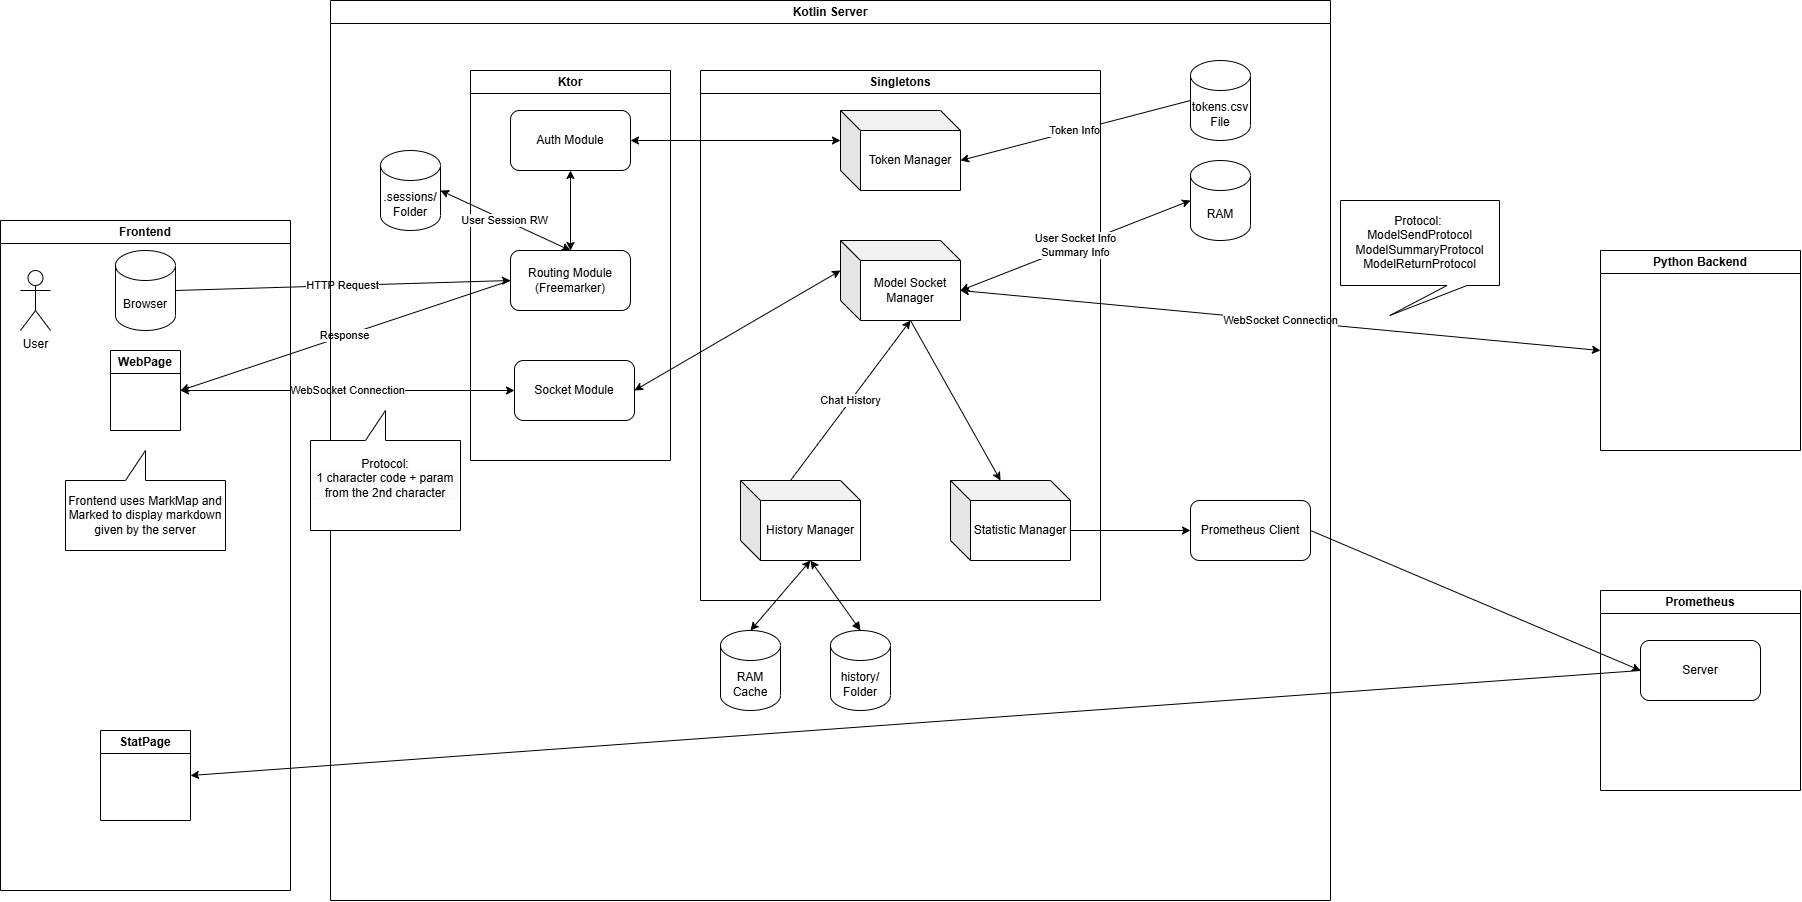

The diagram above was exported from draw.io. Its source (the exported page's mxGraphModel, read from the mxfile embedded in the PNG):
<mxGraphModel dx="2736" dy="2118" grid="1" gridSize="10" guides="1" tooltips="1" connect="1" arrows="1" fold="1" page="1" pageScale="1" pageWidth="827" pageHeight="1169" background="#ffffff" math="0" shadow="0">
  <root>
    <mxCell id="0" />
    <mxCell id="1" parent="0" />
    <mxCell id="2OOfpSBLM7f3wfFcpzMz-27" value="Response" style="edgeStyle=none;rounded=0;orthogonalLoop=1;jettySize=auto;html=1;exitX=0;exitY=0.5;exitDx=0;exitDy=0;entryX=1;entryY=0.5;entryDx=0;entryDy=0;" parent="1" source="2OOfpSBLM7f3wfFcpzMz-18" target="2OOfpSBLM7f3wfFcpzMz-26" edge="1">
      <mxGeometry relative="1" as="geometry" />
    </mxCell>
    <mxCell id="2OOfpSBLM7f3wfFcpzMz-24" value="HTTP Request" style="edgeStyle=none;rounded=0;orthogonalLoop=1;jettySize=auto;html=1;exitX=1;exitY=0.5;exitDx=0;exitDy=0;exitPerimeter=0;entryX=0;entryY=0.5;entryDx=0;entryDy=0;" parent="1" source="2OOfpSBLM7f3wfFcpzMz-23" target="2OOfpSBLM7f3wfFcpzMz-18" edge="1">
      <mxGeometry relative="1" as="geometry" />
    </mxCell>
    <mxCell id="2OOfpSBLM7f3wfFcpzMz-29" value="WebSocket Connection" style="edgeStyle=none;rounded=0;orthogonalLoop=1;jettySize=auto;html=1;exitX=1;exitY=0.5;exitDx=0;exitDy=0;entryX=0;entryY=0.5;entryDx=0;entryDy=0;startArrow=classic;startFill=1;" parent="1" source="2OOfpSBLM7f3wfFcpzMz-26" target="2OOfpSBLM7f3wfFcpzMz-28" edge="1">
      <mxGeometry relative="1" as="geometry" />
    </mxCell>
    <mxCell id="2OOfpSBLM7f3wfFcpzMz-65" value="WebSocket Connection" style="edgeStyle=none;rounded=0;orthogonalLoop=1;jettySize=auto;html=1;exitX=0;exitY=0;exitDx=120;exitDy=50;exitPerimeter=0;entryX=0;entryY=0.5;entryDx=0;entryDy=0;startArrow=classic;startFill=1;" parent="1" source="2OOfpSBLM7f3wfFcpzMz-32" target="2OOfpSBLM7f3wfFcpzMz-64" edge="1">
      <mxGeometry relative="1" as="geometry" />
    </mxCell>
    <mxCell id="2OOfpSBLM7f3wfFcpzMz-60" style="edgeStyle=none;rounded=0;orthogonalLoop=1;jettySize=auto;html=1;exitX=1;exitY=0.5;exitDx=0;exitDy=0;entryX=0;entryY=0.5;entryDx=0;entryDy=0;" parent="1" source="2OOfpSBLM7f3wfFcpzMz-57" target="2OOfpSBLM7f3wfFcpzMz-59" edge="1">
      <mxGeometry relative="1" as="geometry" />
    </mxCell>
    <mxCell id="2OOfpSBLM7f3wfFcpzMz-68" style="edgeStyle=none;rounded=0;orthogonalLoop=1;jettySize=auto;html=1;exitX=0;exitY=0.5;exitDx=0;exitDy=0;entryX=1;entryY=0.5;entryDx=0;entryDy=0;" parent="1" source="2OOfpSBLM7f3wfFcpzMz-59" target="2OOfpSBLM7f3wfFcpzMz-67" edge="1">
      <mxGeometry relative="1" as="geometry" />
    </mxCell>
    <mxCell id="2OOfpSBLM7f3wfFcpzMz-58" value="Prometheus" style="swimlane;whiteSpace=wrap;html=1;" parent="1" vertex="1">
      <mxGeometry x="1440" y="530" width="200" height="200" as="geometry" />
    </mxCell>
    <mxCell id="2OOfpSBLM7f3wfFcpzMz-59" value="Server" style="rounded=1;whiteSpace=wrap;html=1;" parent="2OOfpSBLM7f3wfFcpzMz-58" vertex="1">
      <mxGeometry x="40" y="50" width="120" height="60" as="geometry" />
    </mxCell>
    <mxCell id="2OOfpSBLM7f3wfFcpzMz-64" value="Python Backend" style="swimlane;whiteSpace=wrap;html=1;" parent="1" vertex="1">
      <mxGeometry x="1440" y="190" width="200" height="200" as="geometry" />
    </mxCell>
    <mxCell id="5y6LFfB4do_4R48uC1Sa-1" value="Frontend" style="swimlane;whiteSpace=wrap;html=1;" parent="1" vertex="1">
      <mxGeometry x="-160" y="160" width="290" height="670" as="geometry" />
    </mxCell>
    <mxCell id="2OOfpSBLM7f3wfFcpzMz-23" value="Browser" style="shape=cylinder3;whiteSpace=wrap;html=1;boundedLbl=1;backgroundOutline=1;size=15;" parent="5y6LFfB4do_4R48uC1Sa-1" vertex="1">
      <mxGeometry x="115" y="30" width="60" height="80" as="geometry" />
    </mxCell>
    <mxCell id="2OOfpSBLM7f3wfFcpzMz-26" value="WebPage" style="swimlane;whiteSpace=wrap;html=1;startSize=23;" parent="5y6LFfB4do_4R48uC1Sa-1" vertex="1">
      <mxGeometry x="110" y="130" width="70" height="80" as="geometry" />
    </mxCell>
    <mxCell id="2OOfpSBLM7f3wfFcpzMz-20" value="User&lt;div&gt;&lt;br&gt;&lt;/div&gt;" style="shape=umlActor;verticalLabelPosition=bottom;verticalAlign=top;html=1;outlineConnect=0;" parent="5y6LFfB4do_4R48uC1Sa-1" vertex="1">
      <mxGeometry x="20" y="50" width="30" height="60" as="geometry" />
    </mxCell>
    <mxCell id="2OOfpSBLM7f3wfFcpzMz-67" value="StatPage" style="swimlane;whiteSpace=wrap;html=1;" parent="5y6LFfB4do_4R48uC1Sa-1" vertex="1">
      <mxGeometry x="100" y="510" width="90" height="90" as="geometry" />
    </mxCell>
    <mxCell id="5y6LFfB4do_4R48uC1Sa-13" value="Frontend uses MarkMap and Marked to display markdown given by the server" style="shape=callout;whiteSpace=wrap;html=1;perimeter=calloutPerimeter;direction=west;" parent="5y6LFfB4do_4R48uC1Sa-1" vertex="1">
      <mxGeometry x="65" y="230" width="160" height="100" as="geometry" />
    </mxCell>
    <mxCell id="5y6LFfB4do_4R48uC1Sa-7" value="Protocol:&amp;nbsp;&lt;div&gt;ModelSendProtocol&lt;div&gt;ModelSummaryProtocol&lt;/div&gt;&lt;div&gt;ModelReturnProtocol&lt;/div&gt;&lt;/div&gt;" style="shape=callout;whiteSpace=wrap;html=1;perimeter=calloutPerimeter;position2=0.31;size=30;position=0.67;" parent="1" vertex="1">
      <mxGeometry x="1180" y="140" width="159" height="115" as="geometry" />
    </mxCell>
    <mxCell id="5y6LFfB4do_4R48uC1Sa-11" value="Kotlin Server" style="swimlane;whiteSpace=wrap;html=1;" parent="1" vertex="1">
      <mxGeometry x="170" y="-60" width="1000" height="900" as="geometry">
        <mxRectangle x="170" y="-60" width="140" height="30" as="alternateBounds" />
      </mxGeometry>
    </mxCell>
    <mxCell id="2OOfpSBLM7f3wfFcpzMz-71" value="Ktor" style="swimlane;whiteSpace=wrap;html=1;" parent="5y6LFfB4do_4R48uC1Sa-11" vertex="1">
      <mxGeometry x="140" y="70" width="200" height="390" as="geometry" />
    </mxCell>
    <mxCell id="2OOfpSBLM7f3wfFcpzMz-19" value="Auth Module" style="rounded=1;whiteSpace=wrap;html=1;" parent="2OOfpSBLM7f3wfFcpzMz-71" vertex="1">
      <mxGeometry x="40" y="40" width="120" height="60" as="geometry" />
    </mxCell>
    <mxCell id="2OOfpSBLM7f3wfFcpzMz-18" value="Routing Module&lt;div&gt;(Freemarker)&lt;/div&gt;" style="rounded=1;whiteSpace=wrap;html=1;" parent="2OOfpSBLM7f3wfFcpzMz-71" vertex="1">
      <mxGeometry x="40" y="180" width="120" height="60" as="geometry" />
    </mxCell>
    <mxCell id="2OOfpSBLM7f3wfFcpzMz-25" style="edgeStyle=none;rounded=0;orthogonalLoop=1;jettySize=auto;html=1;exitX=0.5;exitY=0;exitDx=0;exitDy=0;entryX=0.5;entryY=1;entryDx=0;entryDy=0;startArrow=classic;startFill=1;" parent="2OOfpSBLM7f3wfFcpzMz-71" source="2OOfpSBLM7f3wfFcpzMz-18" target="2OOfpSBLM7f3wfFcpzMz-19" edge="1">
      <mxGeometry relative="1" as="geometry" />
    </mxCell>
    <mxCell id="2OOfpSBLM7f3wfFcpzMz-28" value="Socket Module" style="rounded=1;whiteSpace=wrap;html=1;" parent="2OOfpSBLM7f3wfFcpzMz-71" vertex="1">
      <mxGeometry x="44" y="290" width="120" height="60" as="geometry" />
    </mxCell>
    <mxCell id="2OOfpSBLM7f3wfFcpzMz-48" value=".sessions/&lt;div&gt;Folder&lt;/div&gt;" style="shape=cylinder3;whiteSpace=wrap;html=1;boundedLbl=1;backgroundOutline=1;size=15;" parent="5y6LFfB4do_4R48uC1Sa-11" vertex="1">
      <mxGeometry x="50" y="150" width="60" height="80" as="geometry" />
    </mxCell>
    <mxCell id="2OOfpSBLM7f3wfFcpzMz-49" value="User Session RW" style="edgeStyle=none;rounded=0;orthogonalLoop=1;jettySize=auto;html=1;exitX=1;exitY=0.5;exitDx=0;exitDy=0;exitPerimeter=0;entryX=0.5;entryY=0;entryDx=0;entryDy=0;startArrow=classic;startFill=1;" parent="5y6LFfB4do_4R48uC1Sa-11" source="2OOfpSBLM7f3wfFcpzMz-48" target="2OOfpSBLM7f3wfFcpzMz-18" edge="1">
      <mxGeometry relative="1" as="geometry" />
    </mxCell>
    <mxCell id="2OOfpSBLM7f3wfFcpzMz-36" value="tokens.csv&lt;div&gt;File&lt;/div&gt;" style="shape=cylinder3;whiteSpace=wrap;html=1;boundedLbl=1;backgroundOutline=1;size=15;" parent="5y6LFfB4do_4R48uC1Sa-11" vertex="1">
      <mxGeometry x="860" y="60" width="60" height="80" as="geometry" />
    </mxCell>
    <mxCell id="2OOfpSBLM7f3wfFcpzMz-39" value="RAM" style="shape=cylinder3;whiteSpace=wrap;html=1;boundedLbl=1;backgroundOutline=1;size=15;" parent="5y6LFfB4do_4R48uC1Sa-11" vertex="1">
      <mxGeometry x="860" y="160" width="60" height="80" as="geometry" />
    </mxCell>
    <mxCell id="2OOfpSBLM7f3wfFcpzMz-57" value="Prometheus Client" style="rounded=1;whiteSpace=wrap;html=1;" parent="5y6LFfB4do_4R48uC1Sa-11" vertex="1">
      <mxGeometry x="860" y="500" width="120" height="60" as="geometry" />
    </mxCell>
    <mxCell id="2OOfpSBLM7f3wfFcpzMz-33" value="Statistic Manager" style="shape=cube;whiteSpace=wrap;html=1;boundedLbl=1;backgroundOutline=1;darkOpacity=0.05;darkOpacity2=0.1;" parent="5y6LFfB4do_4R48uC1Sa-11" vertex="1">
      <mxGeometry x="620" y="480" width="120" height="80" as="geometry" />
    </mxCell>
    <mxCell id="2OOfpSBLM7f3wfFcpzMz-61" style="edgeStyle=none;rounded=0;orthogonalLoop=1;jettySize=auto;html=1;exitX=0;exitY=0;exitDx=120;exitDy=50;exitPerimeter=0;entryX=0;entryY=0.5;entryDx=0;entryDy=0;" parent="5y6LFfB4do_4R48uC1Sa-11" source="2OOfpSBLM7f3wfFcpzMz-33" target="2OOfpSBLM7f3wfFcpzMz-57" edge="1">
      <mxGeometry relative="1" as="geometry" />
    </mxCell>
    <mxCell id="2OOfpSBLM7f3wfFcpzMz-72" value="Singletons" style="swimlane;whiteSpace=wrap;html=1;" parent="5y6LFfB4do_4R48uC1Sa-11" vertex="1">
      <mxGeometry x="370" y="70" width="400" height="530" as="geometry" />
    </mxCell>
    <mxCell id="2OOfpSBLM7f3wfFcpzMz-31" value="Token Manager" style="shape=cube;whiteSpace=wrap;html=1;boundedLbl=1;backgroundOutline=1;darkOpacity=0.05;darkOpacity2=0.1;" parent="2OOfpSBLM7f3wfFcpzMz-72" vertex="1">
      <mxGeometry x="140" y="40" width="120" height="80" as="geometry" />
    </mxCell>
    <mxCell id="2OOfpSBLM7f3wfFcpzMz-32" value="Model Socket Manager" style="shape=cube;whiteSpace=wrap;html=1;boundedLbl=1;backgroundOutline=1;darkOpacity=0.05;darkOpacity2=0.1;" parent="2OOfpSBLM7f3wfFcpzMz-72" vertex="1">
      <mxGeometry x="140" y="170" width="120" height="80" as="geometry" />
    </mxCell>
    <mxCell id="2OOfpSBLM7f3wfFcpzMz-34" value="History Manager" style="shape=cube;whiteSpace=wrap;html=1;boundedLbl=1;backgroundOutline=1;darkOpacity=0.05;darkOpacity2=0.1;" parent="2OOfpSBLM7f3wfFcpzMz-72" vertex="1">
      <mxGeometry x="40" y="410" width="120" height="80" as="geometry" />
    </mxCell>
    <mxCell id="2OOfpSBLM7f3wfFcpzMz-52" value="Chat History" style="edgeStyle=none;rounded=0;orthogonalLoop=1;jettySize=auto;html=1;exitX=0;exitY=0;exitDx=50;exitDy=0;exitPerimeter=0;entryX=0;entryY=0;entryDx=70;entryDy=80;entryPerimeter=0;" parent="2OOfpSBLM7f3wfFcpzMz-72" source="2OOfpSBLM7f3wfFcpzMz-34" target="2OOfpSBLM7f3wfFcpzMz-32" edge="1">
      <mxGeometry relative="1" as="geometry">
        <mxPoint x="60" y="260" as="targetPoint" />
      </mxGeometry>
    </mxCell>
    <mxCell id="2OOfpSBLM7f3wfFcpzMz-35" value="" style="endArrow=classic;startArrow=classic;html=1;rounded=0;exitX=1;exitY=0.5;exitDx=0;exitDy=0;entryX=0;entryY=0;entryDx=0;entryDy=30;entryPerimeter=0;" parent="5y6LFfB4do_4R48uC1Sa-11" source="2OOfpSBLM7f3wfFcpzMz-19" target="2OOfpSBLM7f3wfFcpzMz-31" edge="1">
      <mxGeometry width="50" height="50" relative="1" as="geometry">
        <mxPoint x="220" y="270" as="sourcePoint" />
        <mxPoint x="270" y="220" as="targetPoint" />
      </mxGeometry>
    </mxCell>
    <mxCell id="2OOfpSBLM7f3wfFcpzMz-37" value="Token Info" style="edgeStyle=none;rounded=0;orthogonalLoop=1;jettySize=auto;html=1;exitX=0;exitY=0;exitDx=120;exitDy=50;exitPerimeter=0;entryX=0;entryY=0.5;entryDx=0;entryDy=0;entryPerimeter=0;startArrow=classic;startFill=1;endArrow=none;" parent="5y6LFfB4do_4R48uC1Sa-11" source="2OOfpSBLM7f3wfFcpzMz-31" target="2OOfpSBLM7f3wfFcpzMz-36" edge="1">
      <mxGeometry relative="1" as="geometry" />
    </mxCell>
    <mxCell id="2OOfpSBLM7f3wfFcpzMz-38" style="edgeStyle=none;rounded=0;orthogonalLoop=1;jettySize=auto;html=1;exitX=1;exitY=0.5;exitDx=0;exitDy=0;entryX=0;entryY=0;entryDx=0;entryDy=30;entryPerimeter=0;startArrow=classic;startFill=1;" parent="5y6LFfB4do_4R48uC1Sa-11" source="2OOfpSBLM7f3wfFcpzMz-28" target="2OOfpSBLM7f3wfFcpzMz-32" edge="1">
      <mxGeometry relative="1" as="geometry" />
    </mxCell>
    <mxCell id="2OOfpSBLM7f3wfFcpzMz-40" value="User Socket Info&lt;div&gt;Summary Info&lt;/div&gt;" style="edgeStyle=none;rounded=0;orthogonalLoop=1;jettySize=auto;html=1;exitX=0;exitY=0;exitDx=120;exitDy=50;exitPerimeter=0;entryX=0;entryY=0.5;entryDx=0;entryDy=0;entryPerimeter=0;startArrow=classic;startFill=1;" parent="5y6LFfB4do_4R48uC1Sa-11" source="2OOfpSBLM7f3wfFcpzMz-32" target="2OOfpSBLM7f3wfFcpzMz-39" edge="1">
      <mxGeometry relative="1" as="geometry" />
    </mxCell>
    <mxCell id="2OOfpSBLM7f3wfFcpzMz-50" style="edgeStyle=none;rounded=0;orthogonalLoop=1;jettySize=auto;html=1;exitX=0;exitY=0;exitDx=70;exitDy=80;exitPerimeter=0;entryX=0;entryY=0;entryDx=50;entryDy=0;entryPerimeter=0;" parent="5y6LFfB4do_4R48uC1Sa-11" source="2OOfpSBLM7f3wfFcpzMz-32" target="2OOfpSBLM7f3wfFcpzMz-33" edge="1">
      <mxGeometry relative="1" as="geometry" />
    </mxCell>
    <mxCell id="2OOfpSBLM7f3wfFcpzMz-53" value="history/&lt;br&gt;Folder" style="shape=cylinder3;whiteSpace=wrap;html=1;boundedLbl=1;backgroundOutline=1;size=15;" parent="5y6LFfB4do_4R48uC1Sa-11" vertex="1">
      <mxGeometry x="500" y="630" width="60" height="80" as="geometry" />
    </mxCell>
    <mxCell id="2OOfpSBLM7f3wfFcpzMz-54" style="edgeStyle=none;rounded=0;orthogonalLoop=1;jettySize=auto;html=1;exitX=0.5;exitY=0;exitDx=0;exitDy=0;exitPerimeter=0;entryX=0;entryY=0;entryDx=70;entryDy=80;entryPerimeter=0;startArrow=block;startFill=1;" parent="5y6LFfB4do_4R48uC1Sa-11" source="2OOfpSBLM7f3wfFcpzMz-53" target="2OOfpSBLM7f3wfFcpzMz-34" edge="1">
      <mxGeometry relative="1" as="geometry" />
    </mxCell>
    <mxCell id="2OOfpSBLM7f3wfFcpzMz-55" value="RAM Cache" style="shape=cylinder3;whiteSpace=wrap;html=1;boundedLbl=1;backgroundOutline=1;size=15;" parent="5y6LFfB4do_4R48uC1Sa-11" vertex="1">
      <mxGeometry x="390" y="630" width="60" height="80" as="geometry" />
    </mxCell>
    <mxCell id="2OOfpSBLM7f3wfFcpzMz-56" style="edgeStyle=none;rounded=0;orthogonalLoop=1;jettySize=auto;html=1;exitX=0.5;exitY=0;exitDx=0;exitDy=0;exitPerimeter=0;entryX=0;entryY=0;entryDx=70;entryDy=80;entryPerimeter=0;startArrow=classic;startFill=1;" parent="5y6LFfB4do_4R48uC1Sa-11" source="2OOfpSBLM7f3wfFcpzMz-55" target="2OOfpSBLM7f3wfFcpzMz-34" edge="1">
      <mxGeometry relative="1" as="geometry" />
    </mxCell>
    <mxCell id="5y6LFfB4do_4R48uC1Sa-15" value="&#10;&lt;span style=&quot;color: rgb(0, 0, 0); font-family: Helvetica; font-size: 12px; font-style: normal; font-variant-ligatures: normal; font-variant-caps: normal; font-weight: 400; letter-spacing: normal; orphans: 2; text-align: center; text-indent: 0px; text-transform: none; widows: 2; word-spacing: 0px; -webkit-text-stroke-width: 0px; white-space: normal; background-color: rgb(251, 251, 251); text-decoration-thickness: initial; text-decoration-style: initial; text-decoration-color: initial; display: inline !important; float: none;&quot;&gt;Protocol:&lt;/span&gt;&lt;div style=&quot;forced-color-adjust: none; color: rgb(0, 0, 0); font-family: Helvetica; font-size: 12px; font-style: normal; font-variant-ligatures: normal; font-variant-caps: normal; font-weight: 400; letter-spacing: normal; orphans: 2; text-align: center; text-indent: 0px; text-transform: none; widows: 2; word-spacing: 0px; -webkit-text-stroke-width: 0px; white-space: normal; background-color: rgb(251, 251, 251); text-decoration-thickness: initial; text-decoration-style: initial; text-decoration-color: initial;&quot;&gt;1 character code + param from the 2nd character&lt;/div&gt;&#10;&#10;" style="shape=callout;whiteSpace=wrap;html=1;perimeter=calloutPerimeter;direction=west;" parent="5y6LFfB4do_4R48uC1Sa-11" vertex="1">
      <mxGeometry x="-20" y="410" width="150" height="120" as="geometry" />
    </mxCell>
  </root>
</mxGraphModel>